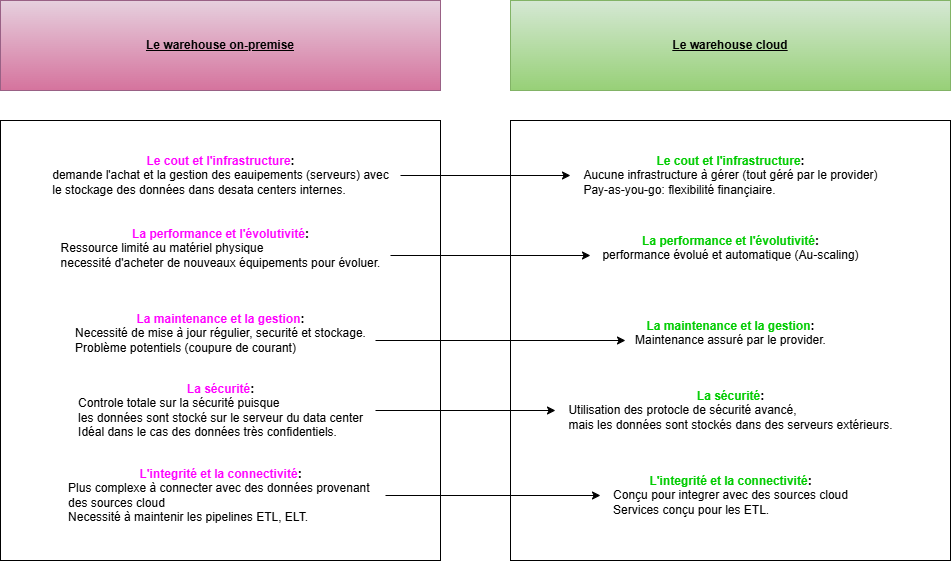

The diagram above was exported from draw.io. Its source (the exported page's mxGraphModel, read from the mxfile embedded in the PNG):
<mxGraphModel dx="1764" dy="929" grid="1" gridSize="10" guides="1" tooltips="1" connect="1" arrows="1" fold="1" page="1" pageScale="1" pageWidth="850" pageHeight="1100" math="0" shadow="0">
  <root>
    <mxCell id="0" />
    <mxCell id="1" parent="0" />
    <mxCell id="Nh8Yul51zA10sA_PN6bT-7" value="" style="whiteSpace=wrap;html=1;aspect=fixed;fillColor=none;" vertex="1" parent="1">
      <mxGeometry x="600" y="660" width="440" height="440" as="geometry" />
    </mxCell>
    <mxCell id="Nh8Yul51zA10sA_PN6bT-1" value="Le warehouse on-premise" style="rounded=0;whiteSpace=wrap;html=1;fontStyle=5;fillColor=#e6d0de;strokeColor=#996185;gradientColor=#d5739d;" vertex="1" parent="1">
      <mxGeometry x="90" y="540" width="440" height="90" as="geometry" />
    </mxCell>
    <mxCell id="Nh8Yul51zA10sA_PN6bT-2" value="&lt;span&gt;&lt;span&gt;Le warehouse cloud&lt;/span&gt;&lt;/span&gt;" style="rounded=0;whiteSpace=wrap;html=1;fontStyle=5;fillColor=#d5e8d4;strokeColor=#82b366;gradientColor=#97d077;" vertex="1" parent="1">
      <mxGeometry x="600" y="540" width="440" height="90" as="geometry" />
    </mxCell>
    <mxCell id="Nh8Yul51zA10sA_PN6bT-3" value="" style="whiteSpace=wrap;html=1;aspect=fixed;fillColor=none;" vertex="1" parent="1">
      <mxGeometry x="90" y="660" width="440" height="440" as="geometry" />
    </mxCell>
    <mxCell id="Nh8Yul51zA10sA_PN6bT-8" style="edgeStyle=orthogonalEdgeStyle;rounded=0;orthogonalLoop=1;jettySize=auto;html=1;" edge="1" parent="1" source="Nh8Yul51zA10sA_PN6bT-4" target="Nh8Yul51zA10sA_PN6bT-5">
      <mxGeometry relative="1" as="geometry" />
    </mxCell>
    <mxCell id="Nh8Yul51zA10sA_PN6bT-4" value="&lt;b&gt;&lt;font style=&quot;color: rgb(255, 0, 255);&quot;&gt;Le cout et l'infrastructure&lt;/font&gt;:&lt;/b&gt;&lt;div style=&quot;text-align: left;&quot;&gt;demande l'achat et la gestion des eauipements (serveurs) avec&lt;/div&gt;&lt;div style=&quot;text-align: left;&quot;&gt;le stockage des données dans desata centers internes.&lt;/div&gt;" style="text;html=1;align=center;verticalAlign=middle;resizable=0;points=[];autosize=1;strokeColor=none;fillColor=none;" vertex="1" parent="1">
      <mxGeometry x="130" y="685" width="360" height="60" as="geometry" />
    </mxCell>
    <mxCell id="Nh8Yul51zA10sA_PN6bT-5" value="&lt;b&gt;&lt;font style=&quot;color: rgb(0, 204, 0);&quot;&gt;Le cout et l'infrastructure&lt;/font&gt;:&lt;/b&gt;&lt;div style=&quot;text-align: left;&quot;&gt;Aucune infrastructure à gérer (tout géré par le provider)&lt;/div&gt;&lt;div style=&quot;text-align: left;&quot;&gt;Pay-as-you-go: flexibilité finançiaire.&lt;/div&gt;" style="text;html=1;align=center;verticalAlign=middle;resizable=0;points=[];autosize=1;strokeColor=none;fillColor=none;" vertex="1" parent="1">
      <mxGeometry x="660" y="685" width="320" height="60" as="geometry" />
    </mxCell>
    <mxCell id="Nh8Yul51zA10sA_PN6bT-11" style="edgeStyle=orthogonalEdgeStyle;rounded=0;orthogonalLoop=1;jettySize=auto;html=1;" edge="1" parent="1" source="Nh8Yul51zA10sA_PN6bT-9" target="Nh8Yul51zA10sA_PN6bT-10">
      <mxGeometry relative="1" as="geometry" />
    </mxCell>
    <mxCell id="Nh8Yul51zA10sA_PN6bT-9" value="&lt;b&gt;&lt;font style=&quot;color: rgb(255, 0, 255);&quot;&gt;La performance et l'évolutivité&lt;/font&gt;:&lt;/b&gt;&lt;div style=&quot;text-align: left;&quot;&gt;Ressource limité au matériel physique&lt;/div&gt;&lt;div style=&quot;text-align: left;&quot;&gt;necessité d'acheter de nouveaux équipements pour évoluer.&lt;/div&gt;&lt;div style=&quot;text-align: left;&quot;&gt;&lt;br&gt;&lt;/div&gt;" style="text;html=1;align=center;verticalAlign=middle;resizable=0;points=[];autosize=1;strokeColor=none;fillColor=none;" vertex="1" parent="1">
      <mxGeometry x="140" y="760" width="340" height="70" as="geometry" />
    </mxCell>
    <mxCell id="Nh8Yul51zA10sA_PN6bT-10" value="&lt;b&gt;&lt;font style=&quot;color: rgb(0, 204, 0);&quot;&gt;La performance et l'évolutivité&lt;/font&gt;:&lt;/b&gt;&lt;div style=&quot;text-align: left;&quot;&gt;performance évolué et automatique (Au-scaling)&lt;/div&gt;&lt;div style=&quot;text-align: left;&quot;&gt;&lt;br&gt;&lt;/div&gt;" style="text;html=1;align=center;verticalAlign=middle;resizable=0;points=[];autosize=1;strokeColor=none;fillColor=none;" vertex="1" parent="1">
      <mxGeometry x="680" y="765" width="280" height="60" as="geometry" />
    </mxCell>
    <mxCell id="Nh8Yul51zA10sA_PN6bT-14" style="edgeStyle=orthogonalEdgeStyle;rounded=0;orthogonalLoop=1;jettySize=auto;html=1;" edge="1" parent="1" source="Nh8Yul51zA10sA_PN6bT-12" target="Nh8Yul51zA10sA_PN6bT-13">
      <mxGeometry relative="1" as="geometry" />
    </mxCell>
    <mxCell id="Nh8Yul51zA10sA_PN6bT-12" value="&lt;b&gt;&lt;font style=&quot;color: rgb(255, 0, 255);&quot;&gt;La maintenance et la gestion&lt;/font&gt;:&lt;/b&gt;&lt;div style=&quot;text-align: left;&quot;&gt;Necessité de mise à jour régulier, securité et stockage.&lt;/div&gt;&lt;div style=&quot;text-align: left;&quot;&gt;Problème potentiels (coupure de courant)&lt;/div&gt;&lt;div style=&quot;text-align: left;&quot;&gt;&lt;br&gt;&lt;/div&gt;" style="text;html=1;align=center;verticalAlign=middle;resizable=0;points=[];autosize=1;strokeColor=none;fillColor=none;" vertex="1" parent="1">
      <mxGeometry x="155" y="845" width="310" height="70" as="geometry" />
    </mxCell>
    <mxCell id="Nh8Yul51zA10sA_PN6bT-13" value="&lt;b&gt;&lt;font style=&quot;color: rgb(0, 204, 0);&quot;&gt;La maintenance et la gestion&lt;/font&gt;:&lt;/b&gt;&lt;div style=&quot;text-align: left;&quot;&gt;Maintenance assuré par le provider.&lt;/div&gt;&lt;div style=&quot;text-align: left;&quot;&gt;&lt;br&gt;&lt;/div&gt;" style="text;html=1;align=center;verticalAlign=middle;resizable=0;points=[];autosize=1;strokeColor=none;fillColor=none;" vertex="1" parent="1">
      <mxGeometry x="715" y="850" width="210" height="60" as="geometry" />
    </mxCell>
    <mxCell id="Nh8Yul51zA10sA_PN6bT-17" style="edgeStyle=orthogonalEdgeStyle;rounded=0;orthogonalLoop=1;jettySize=auto;html=1;" edge="1" parent="1" source="Nh8Yul51zA10sA_PN6bT-15" target="Nh8Yul51zA10sA_PN6bT-16">
      <mxGeometry relative="1" as="geometry" />
    </mxCell>
    <mxCell id="Nh8Yul51zA10sA_PN6bT-15" value="&lt;b&gt;&lt;font style=&quot;color: rgb(255, 0, 255);&quot;&gt;La sécurité&lt;/font&gt;:&lt;/b&gt;&lt;div style=&quot;text-align: left;&quot;&gt;Controle totale sur la sécurité puisque&amp;nbsp;&lt;/div&gt;&lt;div style=&quot;text-align: left;&quot;&gt;les données sont stocké sur le serveur du data center&lt;/div&gt;&lt;div style=&quot;text-align: left;&quot;&gt;Idéal dans le cas des données très confidentiels.&lt;/div&gt;" style="text;html=1;align=center;verticalAlign=middle;resizable=0;points=[];autosize=1;strokeColor=none;fillColor=none;" vertex="1" parent="1">
      <mxGeometry x="155" y="915" width="310" height="70" as="geometry" />
    </mxCell>
    <mxCell id="Nh8Yul51zA10sA_PN6bT-16" value="&lt;b&gt;&lt;font style=&quot;color: rgb(0, 204, 0);&quot;&gt;La sécurité&lt;/font&gt;:&lt;/b&gt;&lt;div style=&quot;text-align: left;&quot;&gt;Utilisation des protocle de sécurité avancé,&lt;/div&gt;&lt;div style=&quot;text-align: left;&quot;&gt;mais les données sont stockés dans des serveurs extérieurs.&lt;/div&gt;" style="text;html=1;align=center;verticalAlign=middle;resizable=0;points=[];autosize=1;strokeColor=none;fillColor=none;" vertex="1" parent="1">
      <mxGeometry x="645" y="920" width="350" height="60" as="geometry" />
    </mxCell>
    <mxCell id="Nh8Yul51zA10sA_PN6bT-20" style="edgeStyle=orthogonalEdgeStyle;rounded=0;orthogonalLoop=1;jettySize=auto;html=1;" edge="1" parent="1" source="Nh8Yul51zA10sA_PN6bT-18" target="Nh8Yul51zA10sA_PN6bT-19">
      <mxGeometry relative="1" as="geometry" />
    </mxCell>
    <mxCell id="Nh8Yul51zA10sA_PN6bT-18" value="&lt;b&gt;&lt;font style=&quot;color: rgb(255, 0, 255);&quot;&gt;L'integrité et la connectivité&lt;/font&gt;:&lt;/b&gt;&lt;div style=&quot;text-align: left;&quot;&gt;Plus complexe à connecter avec des données provenant&amp;nbsp;&lt;/div&gt;&lt;div style=&quot;text-align: left;&quot;&gt;des sources cloud&lt;/div&gt;&lt;div style=&quot;text-align: left;&quot;&gt;Necessité à maintenir les pipelines ETL, ELT.&lt;/div&gt;" style="text;html=1;align=center;verticalAlign=middle;resizable=0;points=[];autosize=1;strokeColor=none;fillColor=none;" vertex="1" parent="1">
      <mxGeometry x="145" y="1000" width="330" height="70" as="geometry" />
    </mxCell>
    <mxCell id="Nh8Yul51zA10sA_PN6bT-19" value="&lt;b&gt;&lt;font style=&quot;color: rgb(0, 204, 0);&quot;&gt;L'integrité et la connectivité&lt;/font&gt;:&lt;/b&gt;&lt;div style=&quot;text-align: left;&quot;&gt;Conçu pour integrer avec des sources cloud&lt;/div&gt;&lt;div style=&quot;text-align: left;&quot;&gt;Services conçu pour les ETL.&lt;/div&gt;" style="text;html=1;align=center;verticalAlign=middle;resizable=0;points=[];autosize=1;strokeColor=none;fillColor=none;" vertex="1" parent="1">
      <mxGeometry x="690" y="1005" width="260" height="60" as="geometry" />
    </mxCell>
  </root>
</mxGraphModel>